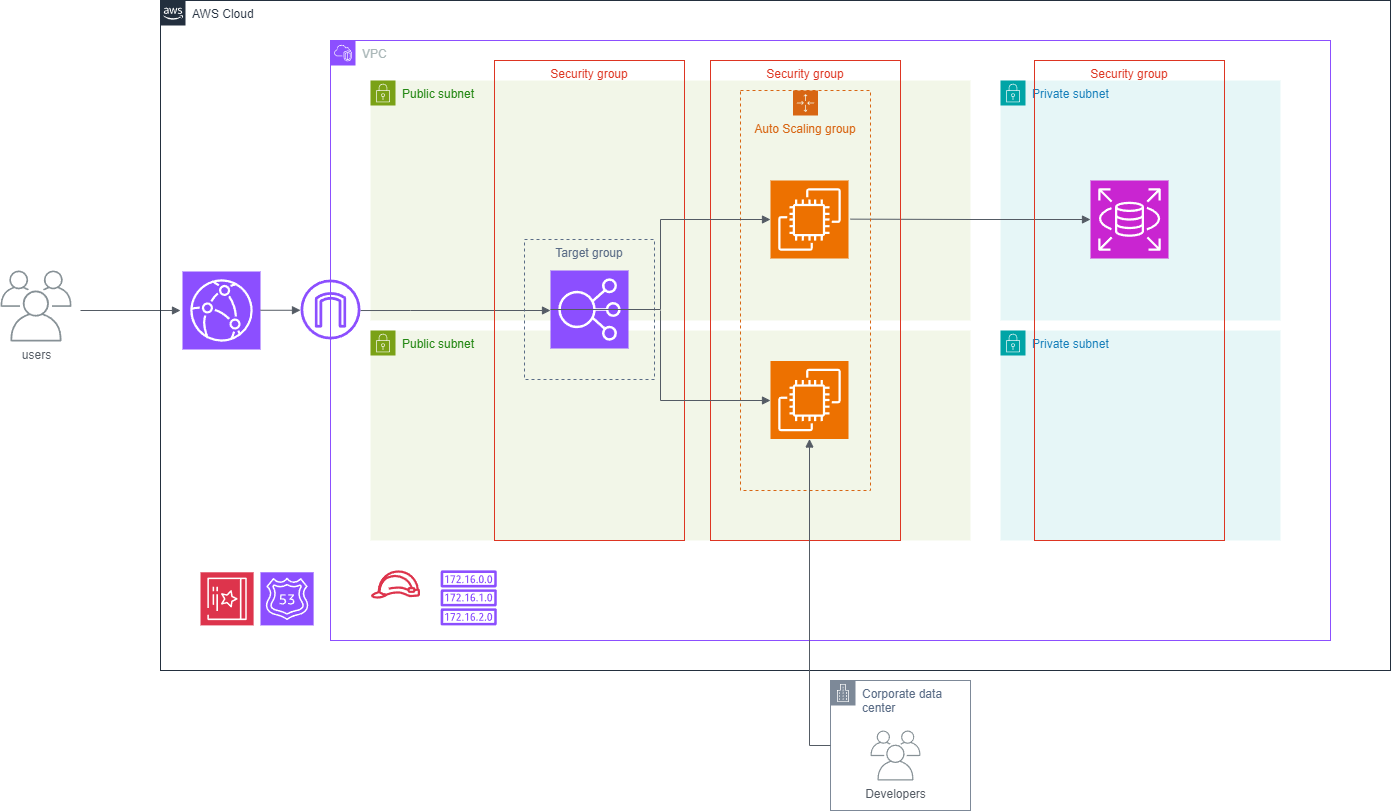

The diagram above was exported from draw.io. Its source (the exported page's mxGraphModel, read from the mxfile embedded in the PNG):
<mxGraphModel dx="2977" dy="1005" grid="1" gridSize="10" guides="1" tooltips="1" connect="1" arrows="1" fold="1" page="1" pageScale="1" pageWidth="827" pageHeight="1169" math="0" shadow="0">
  <root>
    <mxCell id="0" />
    <mxCell id="1" parent="0" />
    <mxCell id="9SZ4IUXA4r9wMpmDnjR2-9" value="Corporate data center" style="points=[[0,0],[0.25,0],[0.5,0],[0.75,0],[1,0],[1,0.25],[1,0.5],[1,0.75],[1,1],[0.75,1],[0.5,1],[0.25,1],[0,1],[0,0.75],[0,0.5],[0,0.25]];outlineConnect=0;gradientColor=none;html=1;whiteSpace=wrap;fontSize=12;fontStyle=0;container=1;pointerEvents=0;collapsible=0;recursiveResize=0;shape=mxgraph.aws4.group;grIcon=mxgraph.aws4.group_corporate_data_center;strokeColor=#7D8998;fillColor=none;verticalAlign=top;align=left;spacingLeft=30;fontColor=#5A6C86;dashed=0;" parent="1" vertex="1">
      <mxGeometry x="710" y="720" width="140" height="130" as="geometry" />
    </mxCell>
    <mxCell id="9SZ4IUXA4r9wMpmDnjR2-16" value="Developers" style="sketch=0;outlineConnect=0;gradientColor=none;fontColor=#545B64;strokeColor=none;fillColor=#879196;dashed=0;verticalLabelPosition=bottom;verticalAlign=top;align=center;html=1;fontSize=12;fontStyle=0;aspect=fixed;shape=mxgraph.aws4.illustration_users;pointerEvents=1" parent="9SZ4IUXA4r9wMpmDnjR2-9" vertex="1">
      <mxGeometry x="40" y="50" width="50" height="50" as="geometry" />
    </mxCell>
    <mxCell id="9SZ4IUXA4r9wMpmDnjR2-11" value="users" style="sketch=0;outlineConnect=0;gradientColor=none;fontColor=#545B64;strokeColor=none;fillColor=#879196;dashed=0;verticalLabelPosition=bottom;verticalAlign=top;align=center;html=1;fontSize=12;fontStyle=0;aspect=fixed;shape=mxgraph.aws4.illustration_users;pointerEvents=1" parent="1" vertex="1">
      <mxGeometry x="-120" y="310" width="71" height="71" as="geometry" />
    </mxCell>
    <mxCell id="9SZ4IUXA4r9wMpmDnjR2-13" value="" style="edgeStyle=orthogonalEdgeStyle;html=1;endArrow=block;elbow=vertical;startArrow=none;endFill=1;strokeColor=#545B64;rounded=0;" parent="1" edge="1">
      <mxGeometry width="100" relative="1" as="geometry">
        <mxPoint x="-40" y="350" as="sourcePoint" />
        <mxPoint x="60" y="350" as="targetPoint" />
      </mxGeometry>
    </mxCell>
    <mxCell id="9SZ4IUXA4r9wMpmDnjR2-1" value="AWS Cloud" style="points=[[0,0],[0.25,0],[0.5,0],[0.75,0],[1,0],[1,0.25],[1,0.5],[1,0.75],[1,1],[0.75,1],[0.5,1],[0.25,1],[0,1],[0,0.75],[0,0.5],[0,0.25]];outlineConnect=0;gradientColor=none;html=1;whiteSpace=wrap;fontSize=12;fontStyle=0;container=1;pointerEvents=0;collapsible=0;recursiveResize=0;shape=mxgraph.aws4.group;grIcon=mxgraph.aws4.group_aws_cloud_alt;strokeColor=#232F3E;fillColor=none;verticalAlign=top;align=left;spacingLeft=30;fontColor=#232F3E;dashed=0;" parent="1" vertex="1">
      <mxGeometry x="40" y="40" width="1230" height="670" as="geometry" />
    </mxCell>
    <mxCell id="ZWuNwgzZcKSWhdxhcfom-1" value="" style="sketch=0;points=[[0,0,0],[0.25,0,0],[0.5,0,0],[0.75,0,0],[1,0,0],[0,1,0],[0.25,1,0],[0.5,1,0],[0.75,1,0],[1,1,0],[0,0.25,0],[0,0.5,0],[0,0.75,0],[1,0.25,0],[1,0.5,0],[1,0.75,0]];outlineConnect=0;fontColor=#232F3E;fillColor=#DD344C;strokeColor=#ffffff;dashed=0;verticalLabelPosition=bottom;verticalAlign=top;align=center;html=1;fontSize=12;fontStyle=0;aspect=fixed;shape=mxgraph.aws4.resourceIcon;resIcon=mxgraph.aws4.certificate_manager_3;direction=south;" parent="9SZ4IUXA4r9wMpmDnjR2-1" vertex="1">
      <mxGeometry x="40" y="571.79" width="53.1" height="53.1" as="geometry" />
    </mxCell>
    <mxCell id="5M9jew5R1INHpogPun9Z-1" value="" style="sketch=0;points=[[0,0,0],[0.25,0,0],[0.5,0,0],[0.75,0,0],[1,0,0],[0,1,0],[0.25,1,0],[0.5,1,0],[0.75,1,0],[1,1,0],[0,0.25,0],[0,0.5,0],[0,0.75,0],[1,0.25,0],[1,0.5,0],[1,0.75,0]];outlineConnect=0;fontColor=#232F3E;fillColor=#8C4FFF;strokeColor=#ffffff;dashed=0;verticalLabelPosition=bottom;verticalAlign=top;align=center;html=1;fontSize=12;fontStyle=0;aspect=fixed;shape=mxgraph.aws4.resourceIcon;resIcon=mxgraph.aws4.route_53;" parent="9SZ4IUXA4r9wMpmDnjR2-1" vertex="1">
      <mxGeometry x="100" y="571.79" width="53.11" height="53.11" as="geometry" />
    </mxCell>
    <mxCell id="9SZ4IUXA4r9wMpmDnjR2-2" value="VPC" style="points=[[0,0],[0.25,0],[0.5,0],[0.75,0],[1,0],[1,0.25],[1,0.5],[1,0.75],[1,1],[0.75,1],[0.5,1],[0.25,1],[0,1],[0,0.75],[0,0.5],[0,0.25]];outlineConnect=0;gradientColor=none;html=1;whiteSpace=wrap;fontSize=12;fontStyle=0;container=1;pointerEvents=0;collapsible=0;recursiveResize=0;shape=mxgraph.aws4.group;grIcon=mxgraph.aws4.group_vpc2;strokeColor=#8C4FFF;fillColor=none;verticalAlign=top;align=left;spacingLeft=30;fontColor=#AAB7B8;dashed=0;" parent="9SZ4IUXA4r9wMpmDnjR2-1" vertex="1">
      <mxGeometry x="170" y="40" width="1000" height="600" as="geometry" />
    </mxCell>
    <mxCell id="q8_wzFMkJu0T2PuArxsJ-1" value="Private subnet" style="points=[[0,0],[0.25,0],[0.5,0],[0.75,0],[1,0],[1,0.25],[1,0.5],[1,0.75],[1,1],[0.75,1],[0.5,1],[0.25,1],[0,1],[0,0.75],[0,0.5],[0,0.25]];outlineConnect=0;gradientColor=none;html=1;whiteSpace=wrap;fontSize=12;fontStyle=0;container=1;pointerEvents=0;collapsible=0;recursiveResize=0;shape=mxgraph.aws4.group;grIcon=mxgraph.aws4.group_security_group;grStroke=0;strokeColor=#00A4A6;fillColor=#E6F6F7;verticalAlign=top;align=left;spacingLeft=30;fontColor=#147EBA;dashed=0;" vertex="1" parent="9SZ4IUXA4r9wMpmDnjR2-2">
      <mxGeometry x="670" y="40" width="280" height="240" as="geometry" />
    </mxCell>
    <mxCell id="1S5SFtDm_Tq1YHQfRTVd-1" value="Public subnet" style="points=[[0,0],[0.25,0],[0.5,0],[0.75,0],[1,0],[1,0.25],[1,0.5],[1,0.75],[1,1],[0.75,1],[0.5,1],[0.25,1],[0,1],[0,0.75],[0,0.5],[0,0.25]];outlineConnect=0;gradientColor=none;html=1;whiteSpace=wrap;fontSize=12;fontStyle=0;container=1;pointerEvents=0;collapsible=0;recursiveResize=0;shape=mxgraph.aws4.group;grIcon=mxgraph.aws4.group_security_group;grStroke=0;strokeColor=#7AA116;fillColor=#F2F6E8;verticalAlign=top;align=left;spacingLeft=30;fontColor=#248814;dashed=0;" parent="9SZ4IUXA4r9wMpmDnjR2-2" vertex="1">
      <mxGeometry x="40" y="290" width="600" height="210" as="geometry" />
    </mxCell>
    <mxCell id="9SZ4IUXA4r9wMpmDnjR2-3" value="Public subnet" style="points=[[0,0],[0.25,0],[0.5,0],[0.75,0],[1,0],[1,0.25],[1,0.5],[1,0.75],[1,1],[0.75,1],[0.5,1],[0.25,1],[0,1],[0,0.75],[0,0.5],[0,0.25]];outlineConnect=0;gradientColor=none;html=1;whiteSpace=wrap;fontSize=12;fontStyle=0;container=1;pointerEvents=0;collapsible=0;recursiveResize=0;shape=mxgraph.aws4.group;grIcon=mxgraph.aws4.group_security_group;grStroke=0;strokeColor=#7AA116;fillColor=#F2F6E8;verticalAlign=top;align=left;spacingLeft=30;fontColor=#248814;dashed=0;" parent="9SZ4IUXA4r9wMpmDnjR2-2" vertex="1">
      <mxGeometry x="40" y="40" width="600" height="240" as="geometry" />
    </mxCell>
    <mxCell id="q8_wzFMkJu0T2PuArxsJ-31" value="" style="edgeStyle=orthogonalEdgeStyle;html=1;endArrow=block;elbow=vertical;startArrow=none;endFill=1;strokeColor=#545B64;rounded=0;entryX=0;entryY=0.5;entryDx=0;entryDy=0;entryPerimeter=0;" edge="1" parent="9SZ4IUXA4r9wMpmDnjR2-3" target="q8_wzFMkJu0T2PuArxsJ-24">
      <mxGeometry width="100" relative="1" as="geometry">
        <mxPoint x="480" y="138.64" as="sourcePoint" />
        <mxPoint x="580" y="138.64" as="targetPoint" />
      </mxGeometry>
    </mxCell>
    <mxCell id="9SZ4IUXA4r9wMpmDnjR2-15" value="" style="sketch=0;outlineConnect=0;fontColor=#232F3E;gradientColor=none;fillColor=#DD344C;strokeColor=none;dashed=0;verticalLabelPosition=bottom;verticalAlign=top;align=center;html=1;fontSize=12;fontStyle=0;aspect=fixed;pointerEvents=1;shape=mxgraph.aws4.role;" parent="9SZ4IUXA4r9wMpmDnjR2-2" vertex="1">
      <mxGeometry x="40" y="529.89" width="50" height="28.21" as="geometry" />
    </mxCell>
    <mxCell id="1S5SFtDm_Tq1YHQfRTVd-2" value="" style="sketch=0;outlineConnect=0;fontColor=#232F3E;gradientColor=none;fillColor=#8C4FFF;strokeColor=none;dashed=0;verticalLabelPosition=bottom;verticalAlign=top;align=center;html=1;fontSize=12;fontStyle=0;aspect=fixed;pointerEvents=1;shape=mxgraph.aws4.route_table;" parent="9SZ4IUXA4r9wMpmDnjR2-2" vertex="1">
      <mxGeometry x="110" y="529.89" width="56.45" height="55" as="geometry" />
    </mxCell>
    <mxCell id="9SZ4IUXA4r9wMpmDnjR2-8" value="" style="edgeStyle=orthogonalEdgeStyle;html=1;endArrow=block;elbow=vertical;startArrow=none;endFill=1;strokeColor=#545B64;rounded=0;entryX=0;entryY=0.5;entryDx=0;entryDy=0;entryPerimeter=0;" parent="9SZ4IUXA4r9wMpmDnjR2-2" edge="1">
      <mxGeometry width="100" relative="1" as="geometry">
        <mxPoint x="30" y="270.0344827586207" as="sourcePoint" />
        <mxPoint x="220" y="270" as="targetPoint" />
        <Array as="points">
          <mxPoint x="80" y="270" />
          <mxPoint x="80" y="270" />
        </Array>
      </mxGeometry>
    </mxCell>
    <mxCell id="9SZ4IUXA4r9wMpmDnjR2-4" value="" style="sketch=0;outlineConnect=0;fontColor=#232F3E;gradientColor=none;fillColor=#8C4FFF;strokeColor=none;dashed=0;verticalLabelPosition=bottom;verticalAlign=top;align=center;html=1;fontSize=12;fontStyle=0;aspect=fixed;pointerEvents=1;shape=mxgraph.aws4.internet_gateway;" parent="9SZ4IUXA4r9wMpmDnjR2-2" vertex="1">
      <mxGeometry x="-30" y="239" width="60" height="60" as="geometry" />
    </mxCell>
    <mxCell id="1S5SFtDm_Tq1YHQfRTVd-6" value="" style="sketch=0;points=[[0,0,0],[0.25,0,0],[0.5,0,0],[0.75,0,0],[1,0,0],[0,1,0],[0.25,1,0],[0.5,1,0],[0.75,1,0],[1,1,0],[0,0.25,0],[0,0.5,0],[0,0.75,0],[1,0.25,0],[1,0.5,0],[1,0.75,0]];outlineConnect=0;fontColor=#232F3E;fillColor=#8C4FFF;strokeColor=#ffffff;dashed=0;verticalLabelPosition=bottom;verticalAlign=top;align=center;html=1;fontSize=12;fontStyle=0;aspect=fixed;shape=mxgraph.aws4.resourceIcon;resIcon=mxgraph.aws4.elastic_load_balancing;" parent="9SZ4IUXA4r9wMpmDnjR2-2" vertex="1">
      <mxGeometry x="220" y="230" width="78" height="78" as="geometry" />
    </mxCell>
    <mxCell id="1S5SFtDm_Tq1YHQfRTVd-8" value="Target group" style="fillColor=none;strokeColor=#5A6C86;dashed=1;verticalAlign=top;fontStyle=0;fontColor=#5A6C86;whiteSpace=wrap;html=1;" parent="9SZ4IUXA4r9wMpmDnjR2-2" vertex="1">
      <mxGeometry x="194" y="199" width="130" height="140" as="geometry" />
    </mxCell>
    <mxCell id="q8_wzFMkJu0T2PuArxsJ-21" value="Private subnet" style="points=[[0,0],[0.25,0],[0.5,0],[0.75,0],[1,0],[1,0.25],[1,0.5],[1,0.75],[1,1],[0.75,1],[0.5,1],[0.25,1],[0,1],[0,0.75],[0,0.5],[0,0.25]];outlineConnect=0;gradientColor=none;html=1;whiteSpace=wrap;fontSize=12;fontStyle=0;container=1;pointerEvents=0;collapsible=0;recursiveResize=0;shape=mxgraph.aws4.group;grIcon=mxgraph.aws4.group_security_group;grStroke=0;strokeColor=#00A4A6;fillColor=#E6F6F7;verticalAlign=top;align=left;spacingLeft=30;fontColor=#147EBA;dashed=0;" vertex="1" parent="9SZ4IUXA4r9wMpmDnjR2-2">
      <mxGeometry x="670" y="290" width="280" height="210" as="geometry" />
    </mxCell>
    <mxCell id="q8_wzFMkJu0T2PuArxsJ-22" value="Security group" style="fillColor=none;strokeColor=#DD3522;verticalAlign=top;fontStyle=0;fontColor=#DD3522;whiteSpace=wrap;html=1;" vertex="1" parent="9SZ4IUXA4r9wMpmDnjR2-2">
      <mxGeometry x="704" y="20" width="190" height="480" as="geometry" />
    </mxCell>
    <mxCell id="9SZ4IUXA4r9wMpmDnjR2-6" value="Security group" style="fillColor=none;strokeColor=#DD3522;verticalAlign=top;fontStyle=0;fontColor=#DD3522;whiteSpace=wrap;html=1;" parent="9SZ4IUXA4r9wMpmDnjR2-2" vertex="1">
      <mxGeometry x="380" y="20" width="190" height="480" as="geometry" />
    </mxCell>
    <mxCell id="1S5SFtDm_Tq1YHQfRTVd-5" value="Security group" style="fillColor=none;strokeColor=#DD3522;verticalAlign=top;fontStyle=0;fontColor=#DD3522;whiteSpace=wrap;html=1;" parent="9SZ4IUXA4r9wMpmDnjR2-2" vertex="1">
      <mxGeometry x="164" y="20" width="190" height="480" as="geometry" />
    </mxCell>
    <mxCell id="q8_wzFMkJu0T2PuArxsJ-24" value="" style="sketch=0;points=[[0,0,0],[0.25,0,0],[0.5,0,0],[0.75,0,0],[1,0,0],[0,1,0],[0.25,1,0],[0.5,1,0],[0.75,1,0],[1,1,0],[0,0.25,0],[0,0.5,0],[0,0.75,0],[1,0.25,0],[1,0.5,0],[1,0.75,0]];outlineConnect=0;fontColor=#232F3E;fillColor=#C925D1;strokeColor=#ffffff;dashed=0;verticalLabelPosition=bottom;verticalAlign=top;align=center;html=1;fontSize=12;fontStyle=0;aspect=fixed;shape=mxgraph.aws4.resourceIcon;resIcon=mxgraph.aws4.rds;" vertex="1" parent="9SZ4IUXA4r9wMpmDnjR2-2">
      <mxGeometry x="760" y="140" width="78" height="78" as="geometry" />
    </mxCell>
    <mxCell id="94xXdqyxstFJRoUwKmXU-1" value="" style="sketch=0;points=[[0,0,0],[0.25,0,0],[0.5,0,0],[0.75,0,0],[1,0,0],[0,1,0],[0.25,1,0],[0.5,1,0],[0.75,1,0],[1,1,0],[0,0.25,0],[0,0.5,0],[0,0.75,0],[1,0.25,0],[1,0.5,0],[1,0.75,0]];outlineConnect=0;fontColor=#232F3E;fillColor=#8C4FFF;strokeColor=#ffffff;dashed=0;verticalLabelPosition=bottom;verticalAlign=top;align=center;html=1;fontSize=12;fontStyle=0;aspect=fixed;shape=mxgraph.aws4.resourceIcon;resIcon=mxgraph.aws4.cloudfront;" parent="9SZ4IUXA4r9wMpmDnjR2-1" vertex="1">
      <mxGeometry x="22" y="271" width="78" height="78" as="geometry" />
    </mxCell>
    <mxCell id="94xXdqyxstFJRoUwKmXU-2" value="" style="edgeStyle=orthogonalEdgeStyle;html=1;endArrow=block;elbow=vertical;startArrow=none;endFill=1;strokeColor=#545B64;rounded=0;" parent="9SZ4IUXA4r9wMpmDnjR2-1" edge="1">
      <mxGeometry width="100" relative="1" as="geometry">
        <mxPoint x="100" y="309.76" as="sourcePoint" />
        <mxPoint x="140" y="309.76" as="targetPoint" />
      </mxGeometry>
    </mxCell>
    <mxCell id="DGQmVxgvLjj731wBJnEY-4" value="Auto Scaling group" style="points=[[0,0],[0.25,0],[0.5,0],[0.75,0],[1,0],[1,0.25],[1,0.5],[1,0.75],[1,1],[0.75,1],[0.5,1],[0.25,1],[0,1],[0,0.75],[0,0.5],[0,0.25]];outlineConnect=0;gradientColor=none;html=1;whiteSpace=wrap;fontSize=12;fontStyle=0;container=1;pointerEvents=0;collapsible=0;recursiveResize=0;shape=mxgraph.aws4.groupCenter;grIcon=mxgraph.aws4.group_auto_scaling_group;grStroke=1;strokeColor=#D86613;fillColor=none;verticalAlign=top;align=center;fontColor=#D86613;dashed=1;spacingTop=25;" parent="1" vertex="1">
      <mxGeometry x="620" y="130" width="130" height="400" as="geometry" />
    </mxCell>
    <mxCell id="9SZ4IUXA4r9wMpmDnjR2-7" value="" style="sketch=0;points=[[0,0,0],[0.25,0,0],[0.5,0,0],[0.75,0,0],[1,0,0],[0,1,0],[0.25,1,0],[0.5,1,0],[0.75,1,0],[1,1,0],[0,0.25,0],[0,0.5,0],[0,0.75,0],[1,0.25,0],[1,0.5,0],[1,0.75,0]];outlineConnect=0;fontColor=#232F3E;fillColor=#ED7100;strokeColor=#ffffff;dashed=0;verticalLabelPosition=bottom;verticalAlign=top;align=center;html=1;fontSize=12;fontStyle=0;aspect=fixed;shape=mxgraph.aws4.resourceIcon;resIcon=mxgraph.aws4.ec2;" parent="DGQmVxgvLjj731wBJnEY-4" vertex="1">
      <mxGeometry x="30" y="90" width="78" height="78" as="geometry" />
    </mxCell>
    <mxCell id="DGQmVxgvLjj731wBJnEY-1" value="" style="sketch=0;points=[[0,0,0],[0.25,0,0],[0.5,0,0],[0.75,0,0],[1,0,0],[0,1,0],[0.25,1,0],[0.5,1,0],[0.75,1,0],[1,1,0],[0,0.25,0],[0,0.5,0],[0,0.75,0],[1,0.25,0],[1,0.5,0],[1,0.75,0]];outlineConnect=0;fontColor=#232F3E;fillColor=#ED7100;strokeColor=#ffffff;dashed=0;verticalLabelPosition=bottom;verticalAlign=top;align=center;html=1;fontSize=12;fontStyle=0;aspect=fixed;shape=mxgraph.aws4.resourceIcon;resIcon=mxgraph.aws4.ec2;" parent="DGQmVxgvLjj731wBJnEY-4" vertex="1">
      <mxGeometry x="30" y="270.5" width="78" height="78" as="geometry" />
    </mxCell>
    <mxCell id="1S5SFtDm_Tq1YHQfRTVd-7" value="" style="edgeStyle=orthogonalEdgeStyle;html=1;endArrow=block;elbow=vertical;startArrow=none;endFill=1;strokeColor=#545B64;rounded=0;exitX=0;exitY=0.5;exitDx=0;exitDy=0;entryX=0.5;entryY=1;entryDx=0;entryDy=0;entryPerimeter=0;" parent="1" source="9SZ4IUXA4r9wMpmDnjR2-9" target="DGQmVxgvLjj731wBJnEY-1" edge="1">
      <mxGeometry width="100" relative="1" as="geometry">
        <mxPoint x="500" y="785" as="sourcePoint" />
        <mxPoint x="656" y="662.9899999999998" as="targetPoint" />
        <Array as="points">
          <mxPoint x="689" y="785" />
        </Array>
      </mxGeometry>
    </mxCell>
    <mxCell id="DGQmVxgvLjj731wBJnEY-2" value="" style="edgeStyle=orthogonalEdgeStyle;html=1;endArrow=block;elbow=vertical;startArrow=none;endFill=1;strokeColor=#545B64;rounded=0;entryX=0;entryY=0.5;entryDx=0;entryDy=0;entryPerimeter=0;" parent="1" target="DGQmVxgvLjj731wBJnEY-1" edge="1">
      <mxGeometry width="100" relative="1" as="geometry">
        <mxPoint x="540" y="350" as="sourcePoint" />
        <mxPoint x="620" y="449" as="targetPoint" />
        <Array as="points">
          <mxPoint x="540" y="440" />
          <mxPoint x="650" y="440" />
        </Array>
      </mxGeometry>
    </mxCell>
    <mxCell id="9SZ4IUXA4r9wMpmDnjR2-10" value="" style="edgeStyle=orthogonalEdgeStyle;html=1;endArrow=block;elbow=vertical;startArrow=none;endFill=1;strokeColor=#545B64;rounded=0;entryX=0;entryY=0.5;entryDx=0;entryDy=0;entryPerimeter=0;exitX=0;exitY=0.5;exitDx=0;exitDy=0;" parent="1" source="1S5SFtDm_Tq1YHQfRTVd-6" target="9SZ4IUXA4r9wMpmDnjR2-7" edge="1">
      <mxGeometry width="100" relative="1" as="geometry">
        <mxPoint x="450" y="610" as="sourcePoint" />
        <mxPoint x="449.38" y="320" as="targetPoint" />
        <Array as="points">
          <mxPoint x="540" y="349" />
          <mxPoint x="540" y="259" />
        </Array>
      </mxGeometry>
    </mxCell>
  </root>
</mxGraphModel>